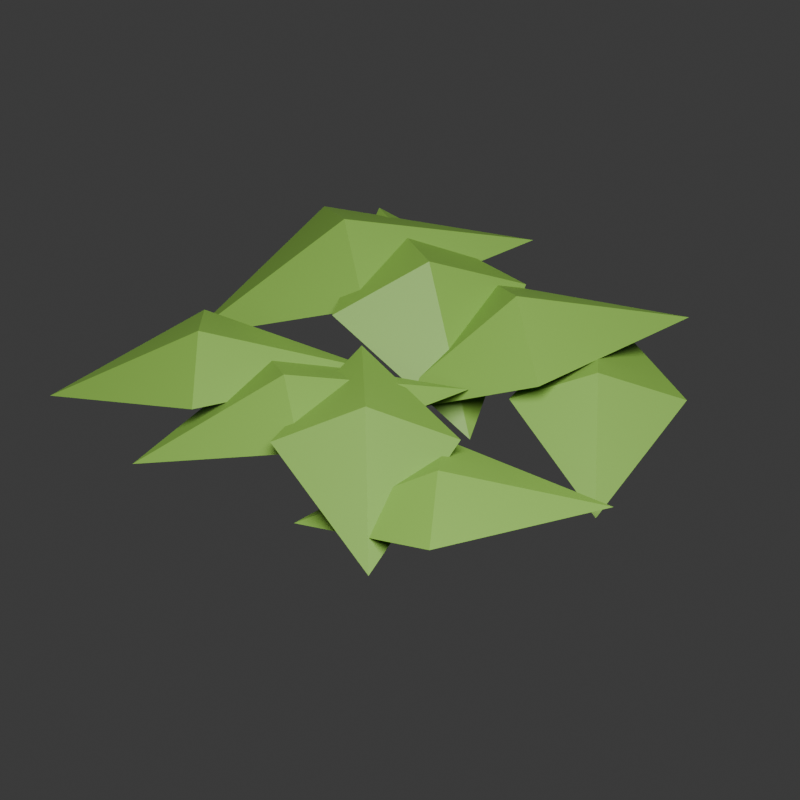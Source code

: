 # Source: modules.blend  (saved by Blender 5.2.45; exported with 4.5.12 LTS)
import bpy
from mathutils import Matrix  # noqa: F401  (used for matrix-valued properties, if any)

bpy.ops.wm.read_factory_settings(use_empty=True)
scene = bpy.context.scene
scene.name = 'Scene'

# ---- collections
col_collection = bpy.data.collections.new('Collection'); scene.collection.children.link(col_collection)

# ---- materials (node trees are filled in below, after node groups)
mat_near_green = bpy.data.materials.new('near green')
mat_near_green.diffuse_color = (0.19, 0.38, 0.055, 1.0)
mat_far_green = bpy.data.materials.new('far green')
mat_far_green.diffuse_color = (0.19, 0.38, 0.055, 1.0)

# ---- material node trees
mat_near_green.use_nodes = True; mat_near_green.node_tree.nodes.clear()
_N = mat_near_green.node_tree.nodes; _L = mat_near_green.node_tree.links
n0 = _N.new('ShaderNodeBsdfPrincipled'); n0.name = 'Principled BSDF'; n0.location = (-200, 100)
n0.inputs[0].default_value = (0.19, 0.38, 0.055, 1.0)
n0.inputs[10].default_value = 0.005
n1 = _N.new('ShaderNodeOutputMaterial'); n1.name = 'Material Output'; n1.location = (200, 100)
_L.new(n0.outputs[0], n1.inputs[0])
n1.is_active_output = True
mat_far_green.use_nodes = True; mat_far_green.node_tree.nodes.clear()
_N = mat_far_green.node_tree.nodes; _L = mat_far_green.node_tree.links
n0 = _N.new('ShaderNodeBsdfPrincipled'); n0.name = 'Principled BSDF'; n0.location = (-200, 100)
n0.inputs[0].default_value = (0.19, 0.38, 0.055, 1.0)
n0.inputs[10].default_value = 0.005
n1 = _N.new('ShaderNodeOutputMaterial'); n1.name = 'Material Output'; n1.location = (200, 100)
_L.new(n0.outputs[0], n1.inputs[0])
n1.is_active_output = True

# ---- world
world_world = bpy.data.worlds.new('World'); scene.world = world_world
world_world.use_nodes = True; world_world.node_tree.nodes.clear()
_N = world_world.node_tree.nodes; _L = world_world.node_tree.links
n0 = _N.new('ShaderNodeOutputWorld'); n0.name = 'World Output'; n0.location = (200, 100)
n1 = _N.new('ShaderNodeBackground'); n1.name = 'Background'; n1.location = (-200, 100)
n1.inputs[0].default_value = (0.05088, 0.05088, 0.05088, 1.0)
_L.new(n1.outputs[0], n0.inputs[0])
n0.is_active_output = True
world_world.color = (0.15, 0.15, 0.15)
world_world.sun_shadow_jitter_overblur = 0.0

# ---- cameras
cam_camera_001 = bpy.data.cameras.new('Camera.001')
cam_camera_001.type = 'ORTHO'
cam_camera_001.ortho_scale = 0.9

# ---- lights
light_area = bpy.data.lights.new('Area', 'AREA')
light_area.energy = 100.0
light_area.shape = 'DISK'
light_area.size = 2.0
light_area.size_y = 1.0

# ---- meshes
me_near = bpy.data.meshes.new('near')
me_near.from_pydata([(-0.3248, -0.227, 0.015), (-0.1309, -0.2049, 0.07193), (-0.03079, -0.0003069, 0.0664), (-0.2541, -0.04515, 0.07193), (-0.1925, -0.125, 0.1107), (-0.1641, -0.2685, 0.015), (0.02134, -0.1934, 0.07483), (0.0724, 0.03513, 0.06907), (-0.1367, -0.07029, 0.07483), (-0.05768, -0.1318, 0.1151), (0.1843, -0.2606, 0.015), (0.1504, -0.06621, 0.08661), (-0.06592, 0.009458, 0.07994), (-0.006996, -0.212, 0.08661), (0.07168, -0.1391, 0.1332), (0.051, -0.2368, 0.015), (0.2478, -0.2289, 0.06224), (0.3401, -0.02079, 0.05745), (0.1144, -0.05031, 0.06224), (0.1811, -0.1396, 0.09575), (-0.2869, -0.03322, 0.015), (-0.09678, 0.04825, 0.0965), (-0.05389, 0.2861, 0.08908), (-0.2674, 0.1727, 0.0965), (-0.1821, 0.1105, 0.1485), (0.08695, 0.02055, 0.015), (0.006621, 0.206, 0.09631), (-0.2268, 0.2201, 0.0889), (-0.1151, 0.01469, 0.09631), (-0.05423, 0.1104, 0.1482), (-0.02574, -0.01295, 0.015), (0.1557, 0.05968, 0.09771), (0.1818, 0.2849, 0.09019), (-0.02042, 0.1825, 0.09771), (0.06766, 0.1211, 0.1503), (0.2982, -0.004007, 0.015), (0.2688, 0.1835, 0.06756), (0.06431, 0.2674, 0.06236), (0.1172, 0.05276, 0.06756), (0.193, 0.1181, 0.1039)], [], [(4, 0, 1), (4, 1, 2), (4, 2, 3), (4, 3, 0), (9, 5, 6), (9, 6, 7), (9, 7, 8), (9, 8, 5), (14, 10, 11), (14, 11, 12), (14, 12, 13), (14, 13, 10), (19, 15, 16), (19, 16, 17), (19, 17, 18), (19, 18, 15), (24, 20, 21), (24, 21, 22), (24, 22, 23), (24, 23, 20), (29, 25, 26), (29, 26, 27), (29, 27, 28), (29, 28, 25), (34, 30, 31), (34, 31, 32), (34, 32, 33), (34, 33, 30), (39, 35, 36), (39, 36, 37), (39, 37, 38), (39, 38, 35)])
me_near.materials.append(mat_near_green)
me_near.update()
me_far = bpy.data.meshes.new('far')
me_far.from_pydata([(-0.3248, -0.227, 0.015), (-0.1309, -0.2049, 0.07193), (-0.03079, -0.0003069, 0.0664), (-0.2541, -0.04515, 0.07193), (0.1843, -0.2606, 0.015), (0.1504, -0.06621, 0.08661), (-0.06592, 0.009458, 0.07994), (-0.006996, -0.212, 0.08661), (0.08695, 0.02055, 0.015), (0.006621, 0.206, 0.09631), (-0.2268, 0.2201, 0.0889), (-0.1151, 0.01469, 0.09631), (0.2982, -0.004007, 0.015), (0.2688, 0.1835, 0.06756), (0.06431, 0.2674, 0.06236), (0.1172, 0.05276, 0.06756)], [], [(0, 1, 2), (0, 2, 3), (4, 5, 6), (4, 6, 7), (8, 9, 10), (8, 10, 11), (12, 13, 14), (12, 14, 15)])
me_far.materials.append(mat_far_green)
me_far.update()

# ---- objects
ob_near = bpy.data.objects.new('near', me_near)
ob_far = bpy.data.objects.new('far', me_far)
ob_camera = bpy.data.objects.new('Camera', cam_camera_001)
ob_area = bpy.data.objects.new('Area', light_area)

# ---- transforms, parenting, visibility, modifiers, constraints
ob_near.location = (0.0, 0.0, 0.0)
ob_far.location = (0.0, 0.0, 0.0)
ob_far.hide_render = True
ob_camera.location = (0.8, -0.9, 0.85)
ob_camera.rotation_euler = (0.9787, -1.172e-08, 0.7266)
ob_area.location = (1.0, -1.0, 2.0)

# ---- collection membership
col_collection.objects.link(ob_near)
col_collection.objects.link(ob_far)
col_collection.objects.link(ob_camera)
col_collection.objects.link(ob_area)

# ---- scene / render settings (as saved in the file)
scene.camera = ob_camera
scene.frame_start = 1; scene.frame_end = 250; scene.frame_set(1)
scene.render.engine = 'CYCLES'
scene.render.resolution_x = 640
scene.render.resolution_y = 640
scene.render.bake_bias = 0.0
scene.render.bake_samples = 0
scene.render.compositor_device = 'GPU'
scene.cycles.samples = 16
scene.eevee.use_volume_custom_range = False
scene.eevee.fast_gi_thickness_near = 0.1
scene.eevee.fast_gi_thickness_far = 0.0
scene.eevee.ray_tracing_options.screen_trace_thickness = 0.1
bpy.context.view_layer.update()
